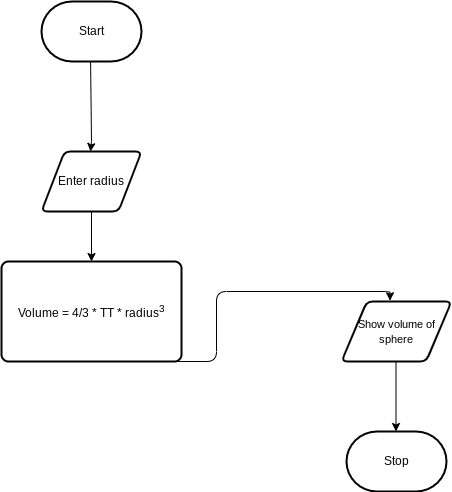

The diagram above was exported from draw.io. Its source (the exported page's mxGraphModel, read from the mxfile embedded in the PNG):
<mxGraphModel dx="1086" dy="708" grid="1" gridSize="10" guides="1" tooltips="1" connect="1" arrows="1" fold="1" page="1" pageScale="1" pageWidth="850" pageHeight="1100" math="0" shadow="0">
  <root>
    <mxCell id="0" />
    <mxCell id="1" parent="0" />
    <mxCell id="2" value="Start" style="strokeWidth=2;html=1;shape=mxgraph.flowchart.terminator;whiteSpace=wrap;" parent="1" vertex="1">
      <mxGeometry x="230" y="140" width="100" height="60" as="geometry" />
    </mxCell>
    <mxCell id="3" value="Stop" style="strokeWidth=2;html=1;shape=mxgraph.flowchart.terminator;whiteSpace=wrap;" parent="1" vertex="1">
      <mxGeometry x="535" y="570" width="100" height="60" as="geometry" />
    </mxCell>
    <mxCell id="8" value="Enter radius" style="shape=parallelogram;html=1;strokeWidth=2;perimeter=parallelogramPerimeter;whiteSpace=wrap;rounded=1;arcSize=12;size=0.23;" parent="1" vertex="1">
      <mxGeometry x="230" y="290.0000000000001" width="100" height="60" as="geometry" />
    </mxCell>
    <mxCell id="9" value="" style="endArrow=classic;html=1;rounded=0;" parent="1" edge="1">
      <mxGeometry width="50" height="50" relative="1" as="geometry">
        <mxPoint x="279.09000000000003" y="200" as="sourcePoint" />
        <mxPoint x="279" y="290" as="targetPoint" />
        <Array as="points">
          <mxPoint x="280" y="280" />
        </Array>
      </mxGeometry>
    </mxCell>
    <mxCell id="10" value="Volume = 4/3 * TT * radius&lt;sup&gt;3&lt;/sup&gt;" style="rounded=1;whiteSpace=wrap;html=1;absoluteArcSize=1;arcSize=14;strokeWidth=2;" vertex="1" parent="1">
      <mxGeometry x="190" y="400" width="180" height="100" as="geometry" />
    </mxCell>
    <mxCell id="14" value="" style="endArrow=classic;html=1;rounded=1;entryX=0.5;entryY=0;entryDx=0;entryDy=0;exitX=0.5;exitY=1;exitDx=0;exitDy=0;edgeStyle=orthogonalEdgeStyle;" edge="1" parent="1" source="8" target="10">
      <mxGeometry width="50" height="50" relative="1" as="geometry">
        <mxPoint x="270" y="350" as="sourcePoint" />
        <mxPoint x="320" y="300" as="targetPoint" />
      </mxGeometry>
    </mxCell>
    <mxCell id="15" value="&lt;font style=&quot;font-size: 11px;&quot;&gt;Show volume of sphere&lt;/font&gt;" style="shape=parallelogram;html=1;strokeWidth=2;perimeter=parallelogramPerimeter;whiteSpace=wrap;rounded=1;arcSize=12;size=0.23;" vertex="1" parent="1">
      <mxGeometry x="530" y="440" width="110" height="60" as="geometry" />
    </mxCell>
    <mxCell id="16" value="" style="endArrow=classic;html=1;rounded=1;fontSize=11;entryX=0.441;entryY=-0.013;entryDx=0;entryDy=0;entryPerimeter=0;edgeStyle=orthogonalEdgeStyle;" edge="1" parent="1" target="15">
      <mxGeometry width="50" height="50" relative="1" as="geometry">
        <mxPoint x="280" y="500" as="sourcePoint" />
        <mxPoint x="330" y="450" as="targetPoint" />
      </mxGeometry>
    </mxCell>
    <mxCell id="17" value="" style="endArrow=classic;html=1;rounded=1;fontSize=11;edgeStyle=orthogonalEdgeStyle;" edge="1" parent="1">
      <mxGeometry width="50" height="50" relative="1" as="geometry">
        <mxPoint x="584.5" y="500" as="sourcePoint" />
        <mxPoint x="584.5" y="570" as="targetPoint" />
      </mxGeometry>
    </mxCell>
  </root>
</mxGraphModel>